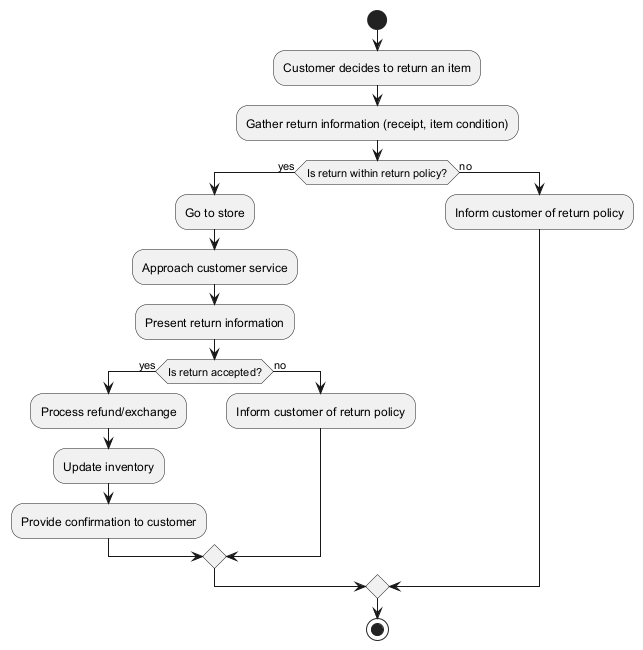

The diagram above was rendered by PlantUML. Its source (embedded in the PNG):
@startuml
start

:Customer decides to return an item;
:Gather return information (receipt, item condition);

if (Is return within return policy?) then (yes)
    :Go to store;
    :Approach customer service;
    :Present return information;
    
    if (Is return accepted?) then (yes)
        :Process refund/exchange;
        :Update inventory;
        :Provide confirmation to customer;
    else (no)
        :Inform customer of return policy;
    endif
else (no)
    :Inform customer of return policy;
endif

stop
@enduml